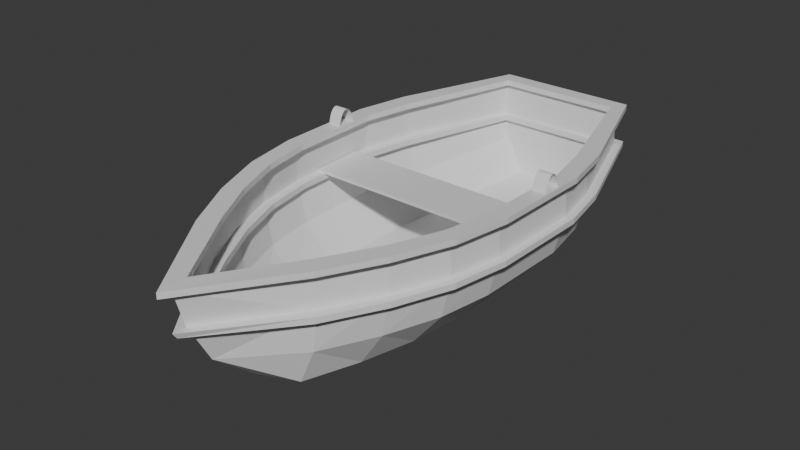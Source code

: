 # Source: Bateau.blend  (saved by Blender 5.0.119; exported with 4.5.12 LTS)
import bpy
from mathutils import Matrix  # noqa: F401  (used for matrix-valued properties, if any)

bpy.ops.wm.read_factory_settings(use_empty=True)
scene = bpy.context.scene
scene.name = 'Scene'

# ---- collections
col_collection = bpy.data.collections.new('Collection'); scene.collection.children.link(col_collection)

# ---- materials (node trees are filled in below, after node groups)
mat_material = bpy.data.materials.new('Material')
mat_material.alpha_threshold = 0.0
mat_material.use_backface_culling_lightprobe_volume = False
mat_material.roughness = 0.5
mat_material.line_color = (0.0, 0.0, 0.0, 1.0)

# ---- material node trees
mat_material.use_nodes = True; mat_material.node_tree.nodes.clear()
_N = mat_material.node_tree.nodes; _L = mat_material.node_tree.links
n0 = _N.new('ShaderNodeOutputMaterial'); n0.name = 'Material Output'; n0.location = (200, 100)
n1 = _N.new('ShaderNodeBsdfPrincipled'); n1.name = 'Principled BSDF'; n1.location = (-200, 100)
_L.new(n1.outputs[0], n0.inputs[0])
n0.is_active_output = True

# ---- world
world_world = bpy.data.worlds.new('World'); scene.world = world_world
world_world.use_nodes = True; world_world.node_tree.nodes.clear()
_N = world_world.node_tree.nodes; _L = world_world.node_tree.links
n0 = _N.new('ShaderNodeOutputWorld'); n0.name = 'World Output'; n0.location = (200, 100)
n1 = _N.new('ShaderNodeBackground'); n1.name = 'Background'; n1.location = (-200, 100)
n1.inputs[0].default_value = (0.05088, 0.05088, 0.05088, 1.0)
_L.new(n1.outputs[0], n0.inputs[0])
n0.is_active_output = True
world_world.color = (0.05088, 0.05088, 0.05088)
world_world.sun_shadow_jitter_overblur = 0.0

# ---- meshes
me_cube = bpy.data.meshes.new('Cube')
me_cube.from_pydata([(0.0, -1.029, 1.0), (0.0, -0.6024, -0.3185), (0.3377, 2.018, -0.1608), (-0.3377, 2.018, -0.1608), (0.5131, 2.018, 1.0), (-0.5131, 2.018, 1.0), (0.8224, 1.314, 1.0), (0.9035, 1.004, 1.0), (0.5413, 1.314, -0.3185), (0.5947, 1.004, -0.3185), (-0.9035, 1.004, 1.0), (-0.8224, 1.314, 1.0), (-0.5947, 1.004, -0.3185), (-0.5413, 1.314, -0.3185), (-0.2918, -0.5079, -0.3185), (-0.4359, -0.2018, -0.3185), (0.6622, -0.2018, 1.0), (0.4433, -0.5079, 1.0), (-0.4433, -0.5079, 1.0), (-0.6622, -0.2018, 1.0), (0.2918, -0.5079, -0.3185), (0.4359, -0.2018, -0.3185), (-0.8922, 0.4205, 1.0), (-0.8186, 0.1067, 1.0), (0.5872, 0.4205, -0.3185), (0.5388, 0.1067, -0.3185), (-0.5388, 0.1067, -0.3185), (-0.5872, 0.4205, -0.3185), (0.8186, 0.1067, 1.0), (0.8922, 0.4205, 1.0), (0.0, -0.9741, 0.5958), (0.0, -0.8452, 0.1024), (0.4784, 2.018, 0.2616), (0.5252, 2.018, 0.5944), (-0.5252, 2.018, 0.5944), (-0.4784, 2.018, 0.2616), (0.8436, 1.004, 0.1077), (0.9238, 1.004, 0.5905), (0.8411, 1.314, 0.5916), (0.7675, 1.314, 0.1066), (-0.7675, 1.314, 0.1066), (-0.8411, 1.314, 0.5916), (-0.9238, 1.004, 0.5905), (-0.8436, 1.004, 0.1077), (0.4133, -0.5079, 0.1034), (0.4538, -0.5079, 0.5948), (0.6776, -0.2018, 0.5933), (0.6177, -0.2018, 0.1049), (-0.6177, -0.2018, 0.1049), (-0.6776, -0.2018, 0.5933), (-0.4538, -0.5079, 0.5948), (-0.4133, -0.5079, 0.1034), (0.764, 0.1067, 0.1066), (0.8373, 0.1067, 0.5916), (0.9122, 0.4205, 0.5907), (0.8329, 0.4205, 0.1075), (-0.8329, 0.4205, 0.1075), (-0.9122, 0.4205, 0.5907), (-0.8373, 0.1067, 0.5916), (-0.764, 0.1067, 0.1066)], [], [(9, 12, 13, 8), (20, 14, 15, 21), (25, 26, 27, 24), (12, 9, 24, 27), (8, 13, 3, 2), (26, 25, 21, 15), (14, 20, 1), (53, 46, 47, 52), (45, 30, 31, 44), (30, 50, 51, 31), (49, 58, 59, 48), (57, 42, 43, 56), (41, 34, 35, 40), (39, 32, 33, 38), (37, 54, 55, 36), (56, 59, 58, 57), (52, 55, 54, 53), (48, 51, 50, 49), (44, 47, 46, 45), (40, 43, 42, 41), (36, 39, 38, 37), (34, 33, 32, 35), (1, 31, 51, 14), (20, 44, 31, 1), (30, 0, 18, 50), (45, 17, 0, 30), (3, 35, 32, 2), (6, 38, 33, 4), (39, 8, 2, 32), (34, 5, 4, 33), (13, 40, 35, 3), (41, 11, 5, 34), (9, 36, 55, 24), (7, 37, 38, 6), (36, 9, 8, 39), (37, 7, 29, 54), (11, 41, 42, 10), (40, 13, 12, 43), (27, 56, 43, 12), (57, 22, 10, 42), (17, 45, 46, 16), (44, 20, 21, 47), (25, 52, 47, 21), (53, 28, 16, 46), (15, 48, 59, 26), (19, 49, 50, 18), (48, 15, 14, 51), (49, 19, 23, 58), (28, 53, 54, 29), (52, 25, 24, 55), (22, 57, 58, 23), (56, 27, 26, 59)])
_uv = me_cube.uv_layers.new(name='UVMap')
_uv.uv.foreach_set('vector', [0.3734, 0.5164, 0.125, 0.5164, 0.125, 0.5, 0.375, 0.5, 0.3212, 0.6885, 0.125, 0.6885, 0.125, 0.6502, 0.3457, 0.6502, 0.3599, 0.6117, 0.125, 0.6117, 0.125, 0.5761, 0.3674, 0.5761, 0.125, 0.5164, 0.3734, 0.5164, 0.3674, 0.5761, 0.125, 0.5761, 0.375, 0.5, 0.125, 0.5, 0.125, 0.5, 0.375, 0.5, 0.125, 0.6117, 0.3599, 0.6117, 0.3457, 0.6502, 0.125, 0.6502, 0.125, 0.6885, 0.3212, 0.6885, 0.125, 0.75, 0.5429, 0.6117, 0.5388, 0.6502, 0.4354, 0.6502, 0.4454, 0.6117, 0.5316, 0.6885, 0.5484, 0.75, 0.4548, 0.75, 0.4184, 0.6885, 0.5484, 0.0, 0.5482, 0.06151, 0.455, 0.06151, 0.4548, 0.0, 0.5479, 0.09978, 0.5476, 0.1383, 0.4556, 0.1383, 0.4553, 0.09978, 0.5474, 0.1739, 0.5474, 0.2336, 0.4558, 0.2336, 0.4558, 0.1739, 0.5476, 0.25, 0.5481, 0.25, 0.4551, 0.25, 0.4556, 0.25, 0.4556, 0.5, 0.4551, 0.5, 0.5481, 0.5, 0.5476, 0.5, 0.5469, 0.5164, 0.545, 0.5761, 0.4506, 0.5761, 0.4547, 0.5164, 0.4558, 0.1739, 0.4556, 0.1383, 0.5476, 0.1383, 0.5474, 0.1739, 0.4454, 0.6117, 0.4506, 0.5761, 0.545, 0.5761, 0.5429, 0.6117, 0.4553, 0.09978, 0.455, 0.06151, 0.5482, 0.06151, 0.5479, 0.09978, 0.4184, 0.6885, 0.4354, 0.6502, 0.5388, 0.6502, 0.5316, 0.6885, 0.4556, 0.25, 0.4558, 0.2336, 0.5474, 0.2336, 0.5476, 0.25, 0.4547, 0.5164, 0.4556, 0.5, 0.5476, 0.5, 0.5469, 0.5164, 0.5481, 0.25, 0.5481, 0.5, 0.4551, 0.5, 0.4551, 0.25, 0.375, 0.0, 0.4548, 0.0, 0.455, 0.06151, 0.375, 0.06151, 0.3212, 0.6885, 0.4184, 0.6885, 0.4548, 0.75, 0.375, 0.75, 0.5484, 0.0, 0.625, 0.0, 0.625, 0.06151, 0.5482, 0.06151, 0.5316, 0.6885, 0.625, 0.6885, 0.625, 0.75, 0.5484, 0.75, 0.375, 0.25, 0.4551, 0.25, 0.4551, 0.5, 0.375, 0.5, 0.625, 0.5, 0.5476, 0.5, 0.5481, 0.5, 0.625, 0.5, 0.4556, 0.5, 0.375, 0.5, 0.375, 0.5, 0.4551, 0.5, 0.5481, 0.25, 0.625, 0.25, 0.625, 0.5, 0.5481, 0.5, 0.375, 0.25, 0.4556, 0.25, 0.4551, 0.25, 0.375, 0.25, 0.5476, 0.25, 0.625, 0.25, 0.625, 0.25, 0.5481, 0.25, 0.3734, 0.5164, 0.4547, 0.5164, 0.4506, 0.5761, 0.3674, 0.5761, 0.625, 0.5164, 0.5469, 0.5164, 0.5476, 0.5, 0.625, 0.5, 0.4547, 0.5164, 0.3734, 0.5164, 0.375, 0.5, 0.4556, 0.5, 0.5469, 0.5164, 0.625, 0.5164, 0.625, 0.5761, 0.545, 0.5761, 0.625, 0.25, 0.5476, 0.25, 0.5474, 0.2336, 0.625, 0.2336, 0.4556, 0.25, 0.375, 0.25, 0.375, 0.2336, 0.4558, 0.2336, 0.375, 0.1739, 0.4558, 0.1739, 0.4558, 0.2336, 0.375, 0.2336, 0.5474, 0.1739, 0.625, 0.1739, 0.625, 0.2336, 0.5474, 0.2336, 0.625, 0.6885, 0.5316, 0.6885, 0.5388, 0.6502, 0.625, 0.6502, 0.4184, 0.6885, 0.3212, 0.6885, 0.3457, 0.6502, 0.4354, 0.6502, 0.3599, 0.6117, 0.4454, 0.6117, 0.4354, 0.6502, 0.3457, 0.6502, 0.5429, 0.6117, 0.625, 0.6117, 0.625, 0.6502, 0.5388, 0.6502, 0.375, 0.09978, 0.4553, 0.09978, 0.4556, 0.1383, 0.375, 0.1383, 0.625, 0.09978, 0.5479, 0.09978, 0.5482, 0.06151, 0.625, 0.06151, 0.4553, 0.09978, 0.375, 0.09978, 0.375, 0.06151, 0.455, 0.06151, 0.5479, 0.09978, 0.625, 0.09978, 0.625, 0.1383, 0.5476, 0.1383, 0.625, 0.6117, 0.5429, 0.6117, 0.545, 0.5761, 0.625, 0.5761, 0.4454, 0.6117, 0.3599, 0.6117, 0.3674, 0.5761, 0.4506, 0.5761, 0.625, 0.1739, 0.5474, 0.1739, 0.5476, 0.1383, 0.625, 0.1383, 0.4558, 0.1739, 0.375, 0.1739, 0.375, 0.1383, 0.4556, 0.1383])
me_cube.materials.append(mat_material)
me_cube.use_mirror_vertex_groups = False
me_cube.update()
me_cube_001 = bpy.data.meshes.new('Cube.001')
me_cube_001.from_pydata([(0.0, -1.109, 0.9957), (0.5561, 2.086, 1.002), (-0.5561, 2.086, 1.002), (0.8978, 1.341, 1.003), (0.9829, 1.014, 1.004), (-0.9829, 1.014, 1.004), (-0.8978, 1.341, 1.003), (0.7304, -0.2436, 1.003), (0.5054, -0.5584, 0.9996), (-0.5054, -0.5584, 0.9996), (-0.7304, -0.2436, 1.003), (-0.9714, 0.4104, 1.004), (-0.8936, 0.07901, 1.003), (0.8936, 0.07901, 1.003), (0.9714, 0.4104, 1.004), (5.925e-10, -0.9416, 1.0), (0.4835, 1.992, 1.0), (-0.4835, 1.992, 1.0), (0.7749, 1.266, 1.0), (0.8514, 0.9742, 1.0), (-0.8514, 0.9742, 1.0), (-0.7749, 1.266, 1.0), (0.624, -0.1621, 1.0), (0.4177, -0.4506, 1.0), (-0.4177, -0.4506, 1.0), (-0.624, -0.1621, 1.0), (-0.8406, 0.4242, 1.0), (-0.7714, 0.1286, 1.0), (0.7714, 0.1286, 1.0), (0.8406, 0.4242, 1.0), (-0.5561, 2.086, 1.071), (0.5561, 2.086, 1.071), (0.8978, 1.341, 1.072), (0.9829, 1.014, 1.073), (-0.9829, 1.014, 1.073), (-0.8978, 1.341, 1.072), (0.7304, -0.2437, 1.072), (0.5054, -0.5584, 1.069), (-0.5054, -0.5584, 1.069), (-0.7304, -0.2437, 1.072), (-0.9714, 0.4104, 1.073), (-0.8936, 0.07897, 1.073), (0.8936, 0.07897, 1.073), (0.9714, 0.4104, 1.073), (-3.584e-12, -1.109, 1.065), (-0.4835, 1.992, 1.069), (0.4835, 1.992, 1.069), (0.7749, 1.266, 1.069), (0.8514, 0.9742, 1.069), (-0.8514, 0.9742, 1.069), (-0.7749, 1.266, 1.069), (0.624, -0.1622, 1.069), (0.4177, -0.4506, 1.069), (-0.4177, -0.4506, 1.069), (-0.624, -0.1622, 1.069), (-0.8406, 0.4242, 1.069), (-0.7714, 0.1285, 1.069), (0.7714, 0.1285, 1.069), (0.8406, 0.4242, 1.069), (5.889e-10, -0.9416, 1.069)], [], [(1, 16, 17, 2), (4, 19, 18, 3), (6, 21, 20, 5), (8, 23, 22, 7), (10, 25, 24, 9), (11, 26, 27, 12), (13, 28, 29, 14), (14, 29, 19, 4), (3, 18, 16, 1), (5, 20, 26, 11), (2, 17, 21, 6), (12, 27, 25, 10), (9, 24, 15, 0), (0, 15, 23, 8), (7, 22, 28, 13), (31, 30, 45, 46), (33, 32, 47, 48), (35, 34, 49, 50), (37, 36, 51, 52), (39, 38, 53, 54), (40, 41, 56, 55), (42, 43, 58, 57), (43, 33, 48, 58), (32, 31, 46, 47), (34, 40, 55, 49), (30, 35, 50, 45), (41, 39, 54, 56), (38, 44, 59, 53), (44, 37, 52, 59), (36, 42, 57, 51), (29, 28, 57, 58), (3, 1, 31, 32), (19, 29, 58, 48), (5, 11, 40, 34), (16, 18, 47, 46), (2, 6, 35, 30), (26, 20, 49, 55), (12, 10, 39, 41), (21, 17, 45, 50), (9, 0, 44, 38), (25, 27, 56, 54), (0, 8, 37, 44), (1, 2, 30, 31), (15, 24, 53, 59), (7, 13, 42, 36), (4, 3, 32, 33), (23, 15, 59, 52), (17, 16, 46, 45), (6, 5, 34, 35), (28, 22, 51, 57), (18, 19, 48, 47), (8, 7, 36, 37), (20, 21, 50, 49), (10, 9, 38, 39), (22, 23, 52, 51), (11, 12, 41, 40), (24, 25, 54, 53), (13, 14, 43, 42), (27, 26, 55, 56), (14, 4, 33, 43)])
_uv = me_cube_001.uv_layers.new(name='UVMap')
_uv.uv.foreach_set('vector', [0.625, 0.5, 0.625, 0.5, 0.625, 0.25, 0.625, 0.25, 0.625, 0.5164, 0.625, 0.5164, 0.625, 0.5, 0.625, 0.5, 0.625, 0.25, 0.625, 0.25, 0.625, 0.2336, 0.625, 0.2336, 0.625, 0.6885, 0.625, 0.6885, 0.625, 0.6502, 0.625, 0.6502, 0.625, 0.09978, 0.625, 0.09978, 0.625, 0.06151, 0.625, 0.06151, 0.625, 0.1739, 0.625, 0.1739, 0.625, 0.1383, 0.625, 0.1383, 0.625, 0.6117, 0.625, 0.6117, 0.625, 0.5761, 0.625, 0.5761, 0.625, 0.5761, 0.625, 0.5761, 0.625, 0.5164, 0.625, 0.5164, 0.625, 0.5, 0.625, 0.5, 0.625, 0.5, 0.625, 0.5, 0.625, 0.2336, 0.625, 0.2336, 0.625, 0.1739, 0.625, 0.1739, 0.625, 0.25, 0.625, 0.25, 0.625, 0.25, 0.625, 0.25, 0.625, 0.1383, 0.625, 0.1383, 0.625, 0.09978, 0.625, 0.09978, 0.625, 0.06151, 0.625, 0.06151, 0.625, 0.0, 0.625, 0.0, 0.625, 0.75, 0.625, 0.75, 0.625, 0.6885, 0.625, 0.6885, 0.625, 0.6502, 0.625, 0.6502, 0.625, 0.6117, 0.625, 0.6117, 0.625, 0.5, 0.625, 0.25, 0.625, 0.25, 0.625, 0.5, 0.625, 0.5164, 0.625, 0.5, 0.625, 0.5, 0.625, 0.5164, 0.625, 0.25, 0.625, 0.2336, 0.625, 0.2336, 0.625, 0.25, 0.625, 0.6885, 0.625, 0.6502, 0.625, 0.6502, 0.625, 0.6885, 0.625, 0.09978, 0.625, 0.06151, 0.625, 0.06151, 0.625, 0.09978, 0.625, 0.1739, 0.625, 0.1383, 0.625, 0.1383, 0.625, 0.1739, 0.625, 0.6117, 0.625, 0.5761, 0.625, 0.5761, 0.625, 0.6117, 0.625, 0.5761, 0.625, 0.5164, 0.625, 0.5164, 0.625, 0.5761, 0.625, 0.5, 0.625, 0.5, 0.625, 0.5, 0.625, 0.5, 0.625, 0.2336, 0.625, 0.1739, 0.625, 0.1739, 0.625, 0.2336, 0.625, 0.25, 0.625, 0.25, 0.625, 0.25, 0.625, 0.25, 0.625, 0.1383, 0.625, 0.09978, 0.625, 0.09978, 0.625, 0.1383, 0.625, 0.06151, 0.625, 0.0, 0.625, 0.0, 0.625, 0.06151, 0.625, 0.75, 0.625, 0.6885, 0.625, 0.6885, 0.625, 0.75, 0.625, 0.6502, 0.625, 0.6117, 0.625, 0.6117, 0.625, 0.6502, 0.625, 0.5761, 0.625, 0.6117, 0.625, 0.6117, 0.625, 0.5761, 0.625, 0.5, 0.625, 0.5, 0.625, 0.5, 0.625, 0.5, 0.625, 0.5164, 0.625, 0.5761, 0.625, 0.5761, 0.625, 0.5164, 0.625, 0.2336, 0.625, 0.1739, 0.625, 0.1739, 0.625, 0.2336, 0.625, 0.5, 0.625, 0.5, 0.625, 0.5, 0.625, 0.5, 0.625, 0.25, 0.625, 0.25, 0.625, 0.25, 0.625, 0.25, 0.625, 0.1739, 0.625, 0.2336, 0.625, 0.2336, 0.625, 0.1739, 0.625, 0.1383, 0.625, 0.09978, 0.625, 0.09978, 0.625, 0.1383, 0.625, 0.25, 0.625, 0.25, 0.625, 0.25, 0.625, 0.25, 0.625, 0.06151, 0.625, 0.0, 0.625, 0.0, 0.625, 0.06151, 0.625, 0.09978, 0.625, 0.1383, 0.625, 0.1383, 0.625, 0.09978, 0.625, 0.75, 0.625, 0.6885, 0.625, 0.6885, 0.625, 0.75, 0.625, 0.5, 0.625, 0.25, 0.625, 0.25, 0.625, 0.5, 0.625, 0.0, 0.625, 0.06151, 0.625, 0.06151, 0.625, 0.0, 0.625, 0.6502, 0.625, 0.6117, 0.625, 0.6117, 0.625, 0.6502, 0.625, 0.5164, 0.625, 0.5, 0.625, 0.5, 0.625, 0.5164, 0.625, 0.6885, 0.625, 0.75, 0.625, 0.75, 0.625, 0.6885, 0.625, 0.25, 0.625, 0.5, 0.625, 0.5, 0.625, 0.25, 0.625, 0.25, 0.625, 0.2336, 0.625, 0.2336, 0.625, 0.25, 0.625, 0.6117, 0.625, 0.6502, 0.625, 0.6502, 0.625, 0.6117, 0.625, 0.5, 0.625, 0.5164, 0.625, 0.5164, 0.625, 0.5, 0.625, 0.6885, 0.625, 0.6502, 0.625, 0.6502, 0.625, 0.6885, 0.625, 0.2336, 0.625, 0.25, 0.625, 0.25, 0.625, 0.2336, 0.625, 0.09978, 0.625, 0.06151, 0.625, 0.06151, 0.625, 0.09978, 0.625, 0.6502, 0.625, 0.6885, 0.625, 0.6885, 0.625, 0.6502, 0.625, 0.1739, 0.625, 0.1383, 0.625, 0.1383, 0.625, 0.1739, 0.625, 0.06151, 0.625, 0.09978, 0.625, 0.09978, 0.625, 0.06151, 0.625, 0.6117, 0.625, 0.5761, 0.625, 0.5761, 0.625, 0.6117, 0.625, 0.1383, 0.625, 0.1739, 0.625, 0.1739, 0.625, 0.1383, 0.625, 0.5761, 0.625, 0.5164, 0.625, 0.5164, 0.625, 0.5761])
me_cube_001.materials.append(mat_material)
me_cube_001.use_mirror_vertex_groups = False
me_cube_001.update()
me_cube_003 = bpy.data.meshes.new('Cube.003')
me_cube_003.from_pydata([(0.0, -1.026, 0.9957), (0.5561, 2.086, 1.002), (-0.5561, 2.086, 1.002), (0.8978, 1.341, 1.003), (0.9829, 1.014, 1.004), (-0.9829, 1.014, 1.004), (-0.8978, 1.341, 1.003), (0.7304, -0.2436, 1.003), (0.5054, -0.5584, 0.9996), (-0.5054, -0.5584, 0.9996), (-0.7304, -0.2436, 1.003), (-0.9714, 0.4104, 1.004), (-0.8936, 0.07901, 1.003), (0.8936, 0.07901, 1.003), (0.9714, 0.4104, 1.004), (5.925e-10, -0.9416, 1.0), (0.4835, 1.992, 1.0), (-0.4835, 1.992, 1.0), (0.7749, 1.266, 1.0), (0.8514, 0.9742, 1.0), (-0.8514, 0.9742, 1.0), (-0.7749, 1.266, 1.0), (0.624, -0.1621, 1.0), (0.4177, -0.4506, 1.0), (-0.4177, -0.4506, 1.0), (-0.624, -0.1621, 1.0), (-0.8406, 0.4242, 1.0), (-0.7714, 0.1286, 1.0), (0.7714, 0.1286, 1.0), (0.8406, 0.4242, 1.0), (-0.5561, 2.086, 1.071), (0.5561, 2.086, 1.071), (0.8978, 1.341, 1.072), (0.9829, 1.014, 1.073), (-0.9829, 1.014, 1.073), (-0.8978, 1.341, 1.072), (0.7304, -0.2437, 1.072), (0.5054, -0.5584, 1.069), (-0.5054, -0.5584, 1.069), (-0.7304, -0.2437, 1.072), (-0.9714, 0.4104, 1.073), (-0.8936, 0.07897, 1.073), (0.8936, 0.07897, 1.073), (0.9714, 0.4104, 1.073), (-3.584e-12, -1.05, 1.065), (-0.4835, 1.992, 1.069), (0.4835, 1.992, 1.069), (0.7749, 1.266, 1.069), (0.8514, 0.9742, 1.069), (-0.8514, 0.9742, 1.069), (-0.7749, 1.266, 1.069), (0.624, -0.1622, 1.069), (0.4177, -0.4506, 1.069), (-0.4177, -0.4506, 1.069), (-0.624, -0.1622, 1.069), (-0.8406, 0.4242, 1.069), (-0.7714, 0.1285, 1.069), (0.7714, 0.1285, 1.069), (0.8406, 0.4242, 1.069), (5.889e-10, -0.9416, 1.069)], [], [(1, 16, 17, 2), (4, 19, 18, 3), (6, 21, 20, 5), (8, 23, 22, 7), (10, 25, 24, 9), (11, 26, 27, 12), (13, 28, 29, 14), (14, 29, 19, 4), (3, 18, 16, 1), (5, 20, 26, 11), (2, 17, 21, 6), (12, 27, 25, 10), (9, 24, 15, 0), (0, 15, 23, 8), (7, 22, 28, 13), (31, 30, 45, 46), (33, 32, 47, 48), (35, 34, 49, 50), (37, 36, 51, 52), (39, 38, 53, 54), (40, 41, 56, 55), (42, 43, 58, 57), (43, 33, 48, 58), (32, 31, 46, 47), (34, 40, 55, 49), (30, 35, 50, 45), (41, 39, 54, 56), (38, 44, 59, 53), (44, 37, 52, 59), (36, 42, 57, 51), (29, 28, 57, 58), (3, 1, 31, 32), (19, 29, 58, 48), (5, 11, 40, 34), (16, 18, 47, 46), (2, 6, 35, 30), (26, 20, 49, 55), (12, 10, 39, 41), (21, 17, 45, 50), (9, 0, 44, 38), (25, 27, 56, 54), (0, 8, 37, 44), (1, 2, 30, 31), (15, 24, 53, 59), (7, 13, 42, 36), (4, 3, 32, 33), (23, 15, 59, 52), (17, 16, 46, 45), (6, 5, 34, 35), (28, 22, 51, 57), (18, 19, 48, 47), (8, 7, 36, 37), (20, 21, 50, 49), (10, 9, 38, 39), (22, 23, 52, 51), (11, 12, 41, 40), (24, 25, 54, 53), (13, 14, 43, 42), (27, 26, 55, 56), (14, 4, 33, 43)])
_uv = me_cube_003.uv_layers.new(name='UVMap')
_uv.uv.foreach_set('vector', [0.625, 0.5, 0.625, 0.5, 0.625, 0.25, 0.625, 0.25, 0.625, 0.5164, 0.625, 0.5164, 0.625, 0.5, 0.625, 0.5, 0.625, 0.25, 0.625, 0.25, 0.625, 0.2336, 0.625, 0.2336, 0.625, 0.6885, 0.625, 0.6885, 0.625, 0.6502, 0.625, 0.6502, 0.625, 0.09978, 0.625, 0.09978, 0.625, 0.06151, 0.625, 0.06151, 0.625, 0.1739, 0.625, 0.1739, 0.625, 0.1383, 0.625, 0.1383, 0.625, 0.6117, 0.625, 0.6117, 0.625, 0.5761, 0.625, 0.5761, 0.625, 0.5761, 0.625, 0.5761, 0.625, 0.5164, 0.625, 0.5164, 0.625, 0.5, 0.625, 0.5, 0.625, 0.5, 0.625, 0.5, 0.625, 0.2336, 0.625, 0.2336, 0.625, 0.1739, 0.625, 0.1739, 0.625, 0.25, 0.625, 0.25, 0.625, 0.25, 0.625, 0.25, 0.625, 0.1383, 0.625, 0.1383, 0.625, 0.09978, 0.625, 0.09978, 0.625, 0.06151, 0.625, 0.06151, 0.625, 0.0, 0.625, 0.0, 0.625, 0.75, 0.625, 0.75, 0.625, 0.6885, 0.625, 0.6885, 0.625, 0.6502, 0.625, 0.6502, 0.625, 0.6117, 0.625, 0.6117, 0.625, 0.5, 0.625, 0.25, 0.625, 0.25, 0.625, 0.5, 0.625, 0.5164, 0.625, 0.5, 0.625, 0.5, 0.625, 0.5164, 0.625, 0.25, 0.625, 0.2336, 0.625, 0.2336, 0.625, 0.25, 0.625, 0.6885, 0.625, 0.6502, 0.625, 0.6502, 0.625, 0.6885, 0.625, 0.09978, 0.625, 0.06151, 0.625, 0.06151, 0.625, 0.09978, 0.625, 0.1739, 0.625, 0.1383, 0.625, 0.1383, 0.625, 0.1739, 0.625, 0.6117, 0.625, 0.5761, 0.625, 0.5761, 0.625, 0.6117, 0.625, 0.5761, 0.625, 0.5164, 0.625, 0.5164, 0.625, 0.5761, 0.625, 0.5, 0.625, 0.5, 0.625, 0.5, 0.625, 0.5, 0.625, 0.2336, 0.625, 0.1739, 0.625, 0.1739, 0.625, 0.2336, 0.625, 0.25, 0.625, 0.25, 0.625, 0.25, 0.625, 0.25, 0.625, 0.1383, 0.625, 0.09978, 0.625, 0.09978, 0.625, 0.1383, 0.625, 0.06151, 0.625, 0.0, 0.625, 0.0, 0.625, 0.06151, 0.625, 0.75, 0.625, 0.6885, 0.625, 0.6885, 0.625, 0.75, 0.625, 0.6502, 0.625, 0.6117, 0.625, 0.6117, 0.625, 0.6502, 0.625, 0.5761, 0.625, 0.6117, 0.625, 0.6117, 0.625, 0.5761, 0.625, 0.5, 0.625, 0.5, 0.625, 0.5, 0.625, 0.5, 0.625, 0.5164, 0.625, 0.5761, 0.625, 0.5761, 0.625, 0.5164, 0.625, 0.2336, 0.625, 0.1739, 0.625, 0.1739, 0.625, 0.2336, 0.625, 0.5, 0.625, 0.5, 0.625, 0.5, 0.625, 0.5, 0.625, 0.25, 0.625, 0.25, 0.625, 0.25, 0.625, 0.25, 0.625, 0.1739, 0.625, 0.2336, 0.625, 0.2336, 0.625, 0.1739, 0.625, 0.1383, 0.625, 0.09978, 0.625, 0.09978, 0.625, 0.1383, 0.625, 0.25, 0.625, 0.25, 0.625, 0.25, 0.625, 0.25, 0.625, 0.06151, 0.625, 0.0, 0.625, 0.0, 0.625, 0.06151, 0.625, 0.09978, 0.625, 0.1383, 0.625, 0.1383, 0.625, 0.09978, 0.625, 0.75, 0.625, 0.6885, 0.625, 0.6885, 0.625, 0.75, 0.625, 0.5, 0.625, 0.25, 0.625, 0.25, 0.625, 0.5, 0.625, 0.0, 0.625, 0.06151, 0.625, 0.06151, 0.625, 0.0, 0.625, 0.6502, 0.625, 0.6117, 0.625, 0.6117, 0.625, 0.6502, 0.625, 0.5164, 0.625, 0.5, 0.625, 0.5, 0.625, 0.5164, 0.625, 0.6885, 0.625, 0.75, 0.625, 0.75, 0.625, 0.6885, 0.625, 0.25, 0.625, 0.5, 0.625, 0.5, 0.625, 0.25, 0.625, 0.25, 0.625, 0.2336, 0.625, 0.2336, 0.625, 0.25, 0.625, 0.6117, 0.625, 0.6502, 0.625, 0.6502, 0.625, 0.6117, 0.625, 0.5, 0.625, 0.5164, 0.625, 0.5164, 0.625, 0.5, 0.625, 0.6885, 0.625, 0.6502, 0.625, 0.6502, 0.625, 0.6885, 0.625, 0.2336, 0.625, 0.25, 0.625, 0.25, 0.625, 0.2336, 0.625, 0.09978, 0.625, 0.06151, 0.625, 0.06151, 0.625, 0.09978, 0.625, 0.6502, 0.625, 0.6885, 0.625, 0.6885, 0.625, 0.6502, 0.625, 0.1739, 0.625, 0.1383, 0.625, 0.1383, 0.625, 0.1739, 0.625, 0.06151, 0.625, 0.09978, 0.625, 0.09978, 0.625, 0.06151, 0.625, 0.6117, 0.625, 0.5761, 0.625, 0.5761, 0.625, 0.6117, 0.625, 0.1383, 0.625, 0.1739, 0.625, 0.1739, 0.625, 0.1383, 0.625, 0.5761, 0.625, 0.5164, 0.625, 0.5164, 0.625, 0.5761])
me_cube_003.materials.append(mat_material)
me_cube_003.use_mirror_vertex_groups = False
me_cube_003.update()
me_cube_005 = bpy.data.meshes.new('Cube.005')
me_cube_005.from_pydata([(0.9158, 0.913, 1.069), (-0.9158, 0.913, 1.069), (-0.9043, 0.5887, 1.069), (0.9043, 0.5887, 1.069), (0.9158, 0.913, 1.105), (0.9043, 0.5887, 1.105), (-0.9158, 0.913, 1.105), (-0.9043, 0.5887, 1.105)], [], [(3, 0, 1, 2), (5, 7, 6, 4), (3, 2, 7, 5), (0, 3, 5, 4), (1, 0, 4, 6), (2, 1, 6, 7)])
_uv = me_cube_005.uv_layers.new(name='UVMap')
_uv.uv.foreach_set('vector', [0.0, 0.0, 0.0, 0.0, 0.0, 0.0, 0.0, 0.0, 0.0, 0.0, 0.0, 0.0, 0.0, 0.0, 0.0, 0.0, 0.0, 0.0, 0.0, 0.0, 0.0, 0.0, 0.0, 0.0, 0.0, 0.0, 0.0, 0.0, 0.0, 0.0, 0.0, 0.0, 0.0, 0.0, 0.0, 0.0, 0.0, 0.0, 0.0, 0.0, 0.0, 0.0, 0.0, 0.0, 0.0, 0.0, 0.0, 0.0])
me_cube_005.materials.append(mat_material)
me_cube_005.use_mirror_vertex_groups = False
me_cube_005.update()
me_cylinder = bpy.data.meshes.new('Cylinder')
me_cylinder.from_pydata([(-2.498, 0.2534, -0.6379), (-2.333, 0.2534, -0.6379), (-2.498, 0.2487, -0.6609), (-2.333, 0.2487, -0.6609), (-2.498, 0.2347, -0.6831), (-2.333, 0.2347, -0.6831), (-2.498, 0.212, -0.7035), (-2.333, 0.212, -0.7035), (-2.498, 0.1814, -0.7214), (-2.333, 0.1814, -0.7214), (-2.498, 0.1442, -0.7361), (-2.333, 0.1442, -0.7361), (-2.498, 0.1017, -0.747), (-2.333, 0.1017, -0.747), (-2.498, 0.05561, -0.7537), (-2.333, 0.05561, -0.7537), (-2.498, 0.007679, -0.756), (-2.333, 0.007679, -0.756), (-2.498, 0.007679, -0.5197), (-2.333, 0.007679, -0.5197), (-2.498, 0.05561, -0.522), (-2.333, 0.05561, -0.522), (-2.498, 0.1017, -0.5287), (-2.333, 0.1017, -0.5287), (-2.498, 0.1442, -0.5397), (-2.333, 0.1442, -0.5397), (-2.498, 0.1814, -0.5543), (-2.333, 0.1814, -0.5543), (-2.498, 0.212, -0.5722), (-2.333, 0.212, -0.5722), (-2.498, 0.2347, -0.5927), (-2.333, 0.2347, -0.5927), (-2.498, 0.2487, -0.6148), (-2.333, 0.2487, -0.6148), (-5.323, 0.2534, -0.6379), (-5.158, 0.2534, -0.6379), (-5.323, 0.2487, -0.6609), (-5.158, 0.2487, -0.6609), (-5.323, 0.2347, -0.6831), (-5.158, 0.2347, -0.6831), (-5.323, 0.212, -0.7035), (-5.158, 0.212, -0.7035), (-5.323, 0.1814, -0.7214), (-5.158, 0.1814, -0.7214), (-5.323, 0.1442, -0.7361), (-5.158, 0.1442, -0.7361), (-5.323, 0.1017, -0.747), (-5.158, 0.1017, -0.747), (-5.323, 0.05561, -0.7537), (-5.158, 0.05561, -0.7537), (-5.323, 0.007679, -0.756), (-5.158, 0.007679, -0.756), (-5.323, 0.007679, -0.5197), (-5.158, 0.007679, -0.5197), (-5.323, 0.05561, -0.522), (-5.158, 0.05561, -0.522), (-5.323, 0.1017, -0.5287), (-5.158, 0.1017, -0.5287), (-5.323, 0.1442, -0.5397), (-5.158, 0.1442, -0.5397), (-5.323, 0.1814, -0.5543), (-5.158, 0.1814, -0.5543), (-5.323, 0.212, -0.5722), (-5.158, 0.212, -0.5722), (-5.323, 0.2347, -0.5927), (-5.158, 0.2347, -0.5927), (-5.323, 0.2487, -0.6148), (-5.158, 0.2487, -0.6148)], [], [(0, 1, 3, 2), (2, 3, 5, 4), (4, 5, 7, 6), (6, 7, 9, 8), (8, 9, 11, 10), (10, 11, 13, 12), (12, 13, 15, 14), (14, 15, 17, 16), (18, 19, 21, 20), (20, 21, 23, 22), (22, 23, 25, 24), (24, 25, 27, 26), (26, 27, 29, 28), (28, 29, 31, 30), (30, 31, 33, 32), (32, 33, 1, 0), (34, 35, 37, 36), (36, 37, 39, 38), (38, 39, 41, 40), (40, 41, 43, 42), (42, 43, 45, 44), (44, 45, 47, 46), (46, 47, 49, 48), (48, 49, 51, 50), (52, 53, 55, 54), (54, 55, 57, 56), (56, 57, 59, 58), (58, 59, 61, 60), (60, 61, 63, 62), (62, 63, 65, 64), (64, 65, 67, 66), (66, 67, 35, 34)])
_uv = me_cylinder.uv_layers.new(name='UVMap')
_uv.uv.foreach_set('vector', [1.0, 0.5, 1.0, 1.0, 0.9688, 1.0, 0.9688, 0.5, 0.9688, 0.5, 0.9688, 1.0, 0.9375, 1.0, 0.9375, 0.5, 0.9375, 0.5, 0.9375, 1.0, 0.9062, 1.0, 0.9062, 0.5, 0.9062, 0.5, 0.9062, 1.0, 0.875, 1.0, 0.875, 0.5, 0.875, 0.5, 0.875, 1.0, 0.8438, 1.0, 0.8438, 0.5, 0.8438, 0.5, 0.8438, 1.0, 0.8125, 1.0, 0.8125, 0.5, 0.8125, 0.5, 0.8125, 1.0, 0.7812, 1.0, 0.7812, 0.5, 0.7812, 0.5, 0.7812, 1.0, 0.75, 1.0, 0.75, 0.5, 0.25, 0.5, 0.25, 1.0, 0.2188, 1.0, 0.2188, 0.5, 0.2188, 0.5, 0.2188, 1.0, 0.1875, 1.0, 0.1875, 0.5, 0.1875, 0.5, 0.1875, 1.0, 0.1562, 1.0, 0.1562, 0.5, 0.1562, 0.5, 0.1562, 1.0, 0.125, 1.0, 0.125, 0.5, 0.125, 0.5, 0.125, 1.0, 0.09375, 1.0, 0.09375, 0.5, 0.09375, 0.5, 0.09375, 1.0, 0.0625, 1.0, 0.0625, 0.5, 0.0625, 0.5, 0.0625, 1.0, 0.03125, 1.0, 0.03125, 0.5, 0.03125, 0.5, 0.03125, 1.0, 0.0, 1.0, 0.0, 0.5, 1.0, 0.5, 1.0, 1.0, 0.9688, 1.0, 0.9688, 0.5, 0.9688, 0.5, 0.9688, 1.0, 0.9375, 1.0, 0.9375, 0.5, 0.9375, 0.5, 0.9375, 1.0, 0.9062, 1.0, 0.9062, 0.5, 0.9062, 0.5, 0.9062, 1.0, 0.875, 1.0, 0.875, 0.5, 0.875, 0.5, 0.875, 1.0, 0.8438, 1.0, 0.8438, 0.5, 0.8438, 0.5, 0.8438, 1.0, 0.8125, 1.0, 0.8125, 0.5, 0.8125, 0.5, 0.8125, 1.0, 0.7812, 1.0, 0.7812, 0.5, 0.7812, 0.5, 0.7812, 1.0, 0.75, 1.0, 0.75, 0.5, 0.25, 0.5, 0.25, 1.0, 0.2188, 1.0, 0.2188, 0.5, 0.2188, 0.5, 0.2188, 1.0, 0.1875, 1.0, 0.1875, 0.5, 0.1875, 0.5, 0.1875, 1.0, 0.1562, 1.0, 0.1562, 0.5, 0.1562, 0.5, 0.1562, 1.0, 0.125, 1.0, 0.125, 0.5, 0.125, 0.5, 0.125, 1.0, 0.09375, 1.0, 0.09375, 0.5, 0.09375, 0.5, 0.09375, 1.0, 0.0625, 1.0, 0.0625, 0.5, 0.0625, 0.5, 0.0625, 1.0, 0.03125, 1.0, 0.03125, 0.5, 0.03125, 0.5, 0.03125, 1.0, 0.0, 1.0, 0.0, 0.5])
me_cylinder.update()

# ---- objects
ob_base_coque = bpy.data.objects.new('Base coque', me_cube)
ob_bordure_coque_1 = bpy.data.objects.new('Bordure coque 1', me_cube_001)
ob_bordure_coque_2 = bpy.data.objects.new('Bordure coque 2', me_cube_003)
ob_assise = bpy.data.objects.new('Assise', me_cube_005)
ob_tolet = bpy.data.objects.new('Tolet', me_cylinder)

# ---- transforms, parenting, visibility, modifiers, constraints
ob_base_coque.location = (0.0, 0.0, 0.0)
ob_base_coque.scale = (1.549, 2.043, 1.0)
ob_base_coque.lock_rotations_4d = False
ob_base_coque.empty_display_type = 'ARROWS'
ob_base_coque.lineart.crease_threshold = 0.0
_m = ob_base_coque.modifiers.new('Solidify', 'SOLIDIFY')
_m.show_render = False
_m.thickness = -0.08
ob_bordure_coque_1.location = (0.0, 0.0, 0.0)
ob_bordure_coque_1.scale = (1.549, 2.043, 1.0)
ob_bordure_coque_1.lock_rotations_4d = False
ob_bordure_coque_1.empty_display_type = 'ARROWS'
ob_bordure_coque_1.lineart.crease_threshold = 0.0
ob_bordure_coque_2.location = (0.0, 0.0, -0.4797)
ob_bordure_coque_2.scale = (1.549, 2.043, 1.0)
ob_bordure_coque_2.lock_rotations_4d = False
ob_bordure_coque_2.empty_display_type = 'ARROWS'
ob_bordure_coque_2.lineart.crease_threshold = 0.0
ob_assise.location = (0.0, 0.0, -0.4797)
ob_assise.scale = (1.549, 2.043, 1.0)
ob_assise.lock_rotations_4d = False
ob_assise.empty_display_type = 'ARROWS'
ob_assise.lineart.crease_threshold = 0.0
ob_tolet.location = (3.823, 0.9914, 1.0)
ob_tolet.rotation_euler = (1.571, -0.0, 0.0)

# ---- collection membership
col_collection.objects.link(ob_base_coque)
col_collection.objects.link(ob_bordure_coque_1)
col_collection.objects.link(ob_bordure_coque_2)
col_collection.objects.link(ob_assise)
col_collection.objects.link(ob_tolet)

# ---- scene / render settings (as saved in the file)
scene.frame_start = 1; scene.frame_end = 250; scene.frame_set(1)
scene.render.engine = 'BLENDER_EEVEE_NEXT'
scene.render.bake_bias = 0.0
scene.render.bake_samples = 0
scene.cycles.sampling_pattern = 'TABULATED_SOBOL'
scene.eevee.use_volume_custom_range = False
bpy.context.view_layer.update()

# ---- added for rendering (the .blend has no active camera and no usable light): camera, sun
cam_auto = bpy.data.cameras.new('AutoCamera')
cam_auto.lens = 50.0
cam_auto.sensor_width = 36.0
cam_auto.clip_end = 1000.0
ob_auto_camera = bpy.data.objects.new('AutoCamera', cam_auto)
scene.collection.objects.link(ob_auto_camera)
ob_auto_camera.location = (6.85782, -7.23169, 5.91954)
ob_auto_camera.rotation_euler = (1.09748, -7.21219e-08, 0.694738)
scene.camera = ob_auto_camera
light_auto_sun = bpy.data.lights.new('AutoSun', 'SUN')
light_auto_sun.energy = 3.0
light_auto_sun.angle = 0.0523599
ob_auto_sun = bpy.data.objects.new('AutoSun', light_auto_sun)
scene.collection.objects.link(ob_auto_sun)
ob_auto_sun.rotation_euler = (0.872665, 0.174533, 0.523599)
bpy.context.view_layer.update()
